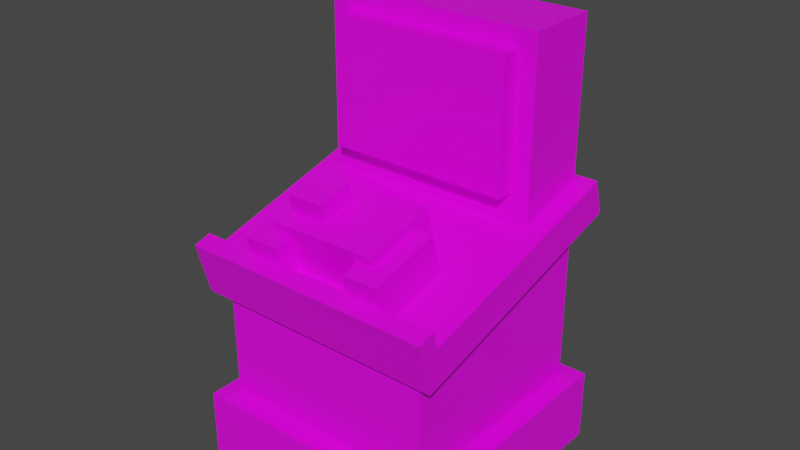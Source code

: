 # Source: aurora_tech_node_recharger.blend  (saved by Blender 2.80.75; exported with 4.5.12 LTS)
import bpy
from mathutils import Matrix  # noqa: F401  (used for matrix-valued properties, if any)

bpy.ops.wm.read_factory_settings(use_empty=True)
scene = bpy.context.scene
scene.name = 'Scene'

# ---- collections
col_collection = bpy.data.collections.new('Collection'); scene.collection.children.link(col_collection)

# ---- images (referenced by path relative to the original .blend; pixels are not part of the script)
import os
ASSET_DIR = os.environ.get("B2B_ASSET_DIR", "")  # directory of the original .blend (textures are referenced by path, not embedded)
HERE = os.path.dirname(os.path.abspath(__file__))  # packed textures are extracted next to this script under _unpacked/

def load_image(name, relpath, width, height, colorspace="sRGB"):
    """Load a texture the original file referenced (path relative to the .blend, or extracted next to this script)."""
    p = next((c for c in (os.path.join(HERE, relpath), os.path.join(ASSET_DIR, relpath)) if relpath and os.path.exists(c)), "")
    if p:
        img = bpy.data.images.load(p, check_existing=True)
        img.name = name
    else:  # same state as the original file: an image datablock whose file is absent (Cycles renders it pink)
        img = bpy.data.images.new(name, width, height)
        img.source = "FILE"
        img.filepath = "//" + (relpath or name)
    img.colorspace_settings.name = colorspace
    return img
img_aurora_tech_node_recharger_png = load_image('aurora_tech_node_recharger.png', 'aurora_tech_node_recharger.png', 1024, 1024, 'sRGB')
img_aurora_tech_tool_drone_remote_png = load_image('aurora_tech_tool_drone_remote.png', 'aurora_tech_tool_drone_remote.png', 1024, 1024, 'sRGB')

# ---- materials (node trees are filled in below, after node groups)
mat_material = bpy.data.materials.new('Material')
mat_material.alpha_threshold = 0.0
mat_material.use_transparent_shadow = False
mat_material.line_color = (0.0, 0.0, 0.0, 1.0)
mat_material_001 = bpy.data.materials.new('Material.001')
mat_material_001.alpha_threshold = 0.0
mat_material_001.use_transparent_shadow = False
mat_material_001.line_color = (0.0, 0.0, 0.0, 1.0)

# ---- material node trees
mat_material.use_nodes = True; mat_material.node_tree.nodes.clear()
_N = mat_material.node_tree.nodes; _L = mat_material.node_tree.links
n0 = _N.new('ShaderNodeOutputMaterial'); n0.name = 'Material Output'; n0.location = (300, 300)
n1 = _N.new('ShaderNodeBsdfPrincipled'); n1.name = 'Principled BSDF'; n1.location = (10, 300)
n1.distribution = 'GGX'
n1.subsurface_method = 'BURLEY'
n1.inputs[2].default_value = 0.4
n1.inputs[3].default_value = 1.45
n1.inputs[27].default_value = (0.0, 0.0, 0.0, 1.0)
n1.inputs[28].default_value = 1.0
n2 = _N.new('ShaderNodeTexImage'); n2.name = 'Image Texture'; n2.location = (-280, 280)
n2.image = img_aurora_tech_node_recharger_png
n2.interpolation = 'Closest'
_L.new(n1.outputs[0], n0.inputs[0])
_L.new(n2.outputs[0], n1.inputs[0])
n0.is_active_output = True
mat_material_001.use_nodes = True; mat_material_001.node_tree.nodes.clear()
_N = mat_material_001.node_tree.nodes; _L = mat_material_001.node_tree.links
n0 = _N.new('ShaderNodeOutputMaterial'); n0.name = 'Material Output'; n0.location = (300, 300)
n1 = _N.new('ShaderNodeBsdfPrincipled'); n1.name = 'Principled BSDF'; n1.location = (10, 300)
n1.distribution = 'GGX'
n1.subsurface_method = 'BURLEY'
n1.inputs[2].default_value = 0.4
n1.inputs[3].default_value = 1.45
n1.inputs[27].default_value = (0.0, 0.0, 0.0, 1.0)
n1.inputs[28].default_value = 1.0
n2 = _N.new('ShaderNodeTexImage'); n2.name = 'Image Texture'; n2.location = (-280, 280)
n2.image = img_aurora_tech_tool_drone_remote_png
n2.interpolation = 'Closest'
_L.new(n1.outputs[0], n0.inputs[0])
_L.new(n2.outputs[0], n1.inputs[0])
n0.is_active_output = True

# ---- world
world_world = bpy.data.worlds.new('World'); scene.world = world_world
world_world.use_nodes = True; world_world.node_tree.nodes.clear()
_N = world_world.node_tree.nodes; _L = world_world.node_tree.links
n0 = _N.new('ShaderNodeOutputWorld'); n0.name = 'World Output'; n0.location = (300, 300)
n1 = _N.new('ShaderNodeBackground'); n1.name = 'Background'; n1.location = (10, 300)
n1.inputs[0].default_value = (0.05088, 0.05088, 0.05088, 1.0)
_L.new(n1.outputs[0], n0.inputs[0])
n0.is_active_output = True
world_world.color = (0.05088, 0.05088, 0.05088)
world_world.use_sun_shadow = False
world_world.sun_shadow_jitter_overblur = 0.0

# ---- meshes
me_cube = bpy.data.meshes.new('Cube')
me_cube.from_pydata([(7.0, 7.0, 3.0), (7.0, 7.0, -1.0), (7.0, -7.0, 3.0), (7.0, -7.0, -1.0), (-7.0, 7.0, 3.0), (-7.0, 7.0, -1.0), (-7.0, -7.0, 3.0), (-7.0, -7.0, -1.0), (6.0, 6.0, 11.0), (6.0, 6.0, 3.0), (6.0, -6.0, 11.0), (6.0, -6.0, 3.0), (-6.0, 6.0, 11.0), (-6.0, 6.0, 3.0), (-6.0, -6.0, 11.0), (-6.0, -6.0, 3.0), (7.0, 6.503, 14.58), (7.0, 7.02, 12.65), (7.0, -7.02, 10.95), (7.0, -6.503, 9.022), (-7.0, 6.503, 14.58), (-7.0, 7.02, 12.65), (-7.0, -7.02, 10.95), (-7.0, -6.503, 9.022), (6.0, 6.0, 23.0), (6.0, 6.0, 13.0), (6.0, 2.0, 23.0), (6.0, 2.0, 13.0), (-6.0, 6.0, 23.0), (-6.0, 6.0, 13.0), (-6.0, 2.0, 23.0), (-6.0, 2.0, 13.0), (-5.0, 3.0, 23.0), (-5.0, 3.0, 26.0), (-5.0, 5.0, 23.0), (-5.0, 5.0, 26.0), (-3.0, 3.0, 23.0), (-3.0, 3.0, 26.0), (-3.0, 5.0, 23.0), (-3.0, 5.0, 26.0), (5.0, 2.0, 22.0), (5.0, 2.0, 15.0), (5.0, 1.0, 22.0), (5.0, 1.0, 15.0), (-5.0, 2.0, 22.0), (-5.0, 2.0, 15.0), (-5.0, 1.0, 22.0), (-5.0, 1.0, 15.0), (6.0, 6.0, 13.0), (6.0, 6.0, 11.0), (6.0, 1.0, 13.0), (6.0, 1.0, 11.0), (-6.0, 6.0, 13.0), (-6.0, 6.0, 11.0), (-6.0, 1.0, 13.0), (-6.0, 1.0, 11.0), (7.0, -6.31, 12.18), (7.0, -6.051, 11.22), (7.0, -7.276, 11.92), (7.0, -7.017, 10.96), (-7.0, -6.31, 12.18), (-7.0, -6.051, 11.22), (-7.0, -7.276, 11.92), (-7.0, -7.017, 10.96)], [], [(0, 4, 6, 2), (3, 2, 6, 7), (7, 6, 4, 5), (5, 1, 3, 7), (1, 0, 2, 3), (5, 4, 0, 1), (8, 12, 14, 10), (11, 10, 14, 15), (15, 14, 12, 13), (13, 9, 11, 15), (9, 8, 10, 11), (13, 12, 8, 9), (16, 20, 22, 18), (19, 18, 22, 23), (23, 22, 20, 21), (21, 17, 19, 23), (17, 16, 18, 19), (21, 20, 16, 17), (24, 28, 30, 26), (27, 26, 30, 31), (31, 30, 28, 29), (29, 25, 27, 31), (25, 24, 26, 27), (29, 28, 24, 25), (32, 33, 35, 34), (34, 35, 39, 38), (38, 39, 37, 36), (36, 37, 33, 32), (34, 38, 36, 32), (39, 35, 33, 37), (40, 44, 46, 42), (43, 42, 46, 47), (47, 46, 44, 45), (45, 41, 43, 47), (41, 40, 42, 43), (45, 44, 40, 41), (48, 52, 54, 50), (51, 50, 54, 55), (55, 54, 52, 53), (53, 49, 51, 55), (49, 48, 50, 51), (53, 52, 48, 49), (56, 60, 62, 58), (59, 58, 62, 63), (63, 62, 60, 61), (61, 57, 59, 63), (57, 56, 58, 59), (61, 60, 56, 57)])
_uv = me_cube.uv_layers.new(name='UVMap')
_uv.uv.foreach_set('vector', [0.2188, 0.75, 0.0, 0.75, 0.0, 0.5312, 0.2188, 0.5312, 0.2188, 0.75, 0.2188, 0.8125, 0.0, 0.8125, 0.0, 0.75, 0.4375, 0.75, 0.4375, 0.8125, 0.2188, 0.8125, 0.2188, 0.75, 0.2188, 0.5312, 0.4375, 0.5312, 0.4375, 0.75, 0.2188, 0.75, 0.2188, 0.75, 0.2188, 0.8125, 0.4375, 0.8125, 0.4375, 0.75, 0.6562, 0.75, 0.6562, 0.8125, 0.4375, 0.8125, 0.4375, 0.75, 0.375, 0.0, 0.625, 0.0, 0.625, 0.25, 0.375, 0.25, 0.2031, 0.8125, 0.2031, 0.9375, 0.01562, 0.9375, 0.01562, 0.8125, 0.4219, 0.8125, 0.4219, 0.9531, 0.2344, 0.9531, 0.2344, 0.8125, 0.375, 0.75, 0.625, 0.75, 0.625, 1.0, 0.375, 1.0, 0.2344, 0.8125, 0.2344, 0.9531, 0.4219, 0.9531, 0.4219, 0.8125, 0.6406, 0.8125, 0.6406, 0.9375, 0.4531, 0.9375, 0.4531, 0.8125, 0.2188, 0.5312, 0.0, 0.5312, 0.0, 0.3125, 0.2188, 0.3125, 0.2188, 0.9062, 0.2188, 0.9375, 0.0, 0.9375, 0.0, 0.9062, 0.4375, 0.9688, 0.4375, 1.0, 0.2188, 1.0, 0.2188, 0.9688, 0.2188, 0.5312, 0.4375, 0.5312, 0.4375, 0.75, 0.2188, 0.75, 0.2188, 0.9688, 0.2188, 1.0, 0.4375, 1.0, 0.4375, 0.9688, 0.6562, 0.9688, 0.6562, 1.0, 0.4375, 1.0, 0.4375, 0.9688, 0.7031, 0.75, 0.5, 0.75, 0.5, 0.6875, 0.7031, 0.6875, 0.7031, 0.5312, 0.7031, 0.6875, 0.5, 0.6875, 0.5, 0.5312, 0.4375, 0.5312, 0.4375, 0.6875, 0.5, 0.6875, 0.5, 0.5312, 0.375, 0.75, 0.625, 0.75, 0.625, 1.0, 0.375, 1.0, 0.5, 0.5312, 0.5, 0.6875, 0.4375, 0.6875, 0.4375, 0.5312, 0.5, 0.5312, 0.5, 0.6875, 0.7031, 0.6875, 0.7031, 0.5312, 0.6562, 0.7969, 0.6562, 0.8438, 0.6875, 0.8438, 0.6875, 0.7969, 0.75, 0.7969, 0.75, 0.8438, 0.7812, 0.8438, 0.7812, 0.7969, 0.75, 0.7969, 0.75, 0.8438, 0.7188, 0.8438, 0.7188, 0.7969, 0.7188, 0.7969, 0.7188, 0.8438, 0.6875, 0.8438, 0.6875, 0.7969, 0.125, 0.5, 0.375, 0.5, 0.375, 0.75, 0.125, 0.75, 0.7188, 0.8438, 0.7188, 0.875, 0.6875, 0.875, 0.6875, 0.8438, 0.8125, 1.0, 0.6562, 1.0, 0.6562, 0.9844, 0.8125, 0.9844, 0.8125, 0.875, 0.8125, 0.9844, 0.6562, 0.9844, 0.6562, 0.875, 0.8125, 0.875, 0.8125, 0.9844, 0.8281, 0.9844, 0.8281, 0.875, 0.6562, 1.0, 0.8125, 1.0, 0.8125, 0.9844, 0.6562, 0.9844, 0.8281, 0.875, 0.8281, 0.9844, 0.8125, 0.9844, 0.8125, 0.875, 0.625, 0.5, 0.875, 0.5, 0.875, 0.75, 0.625, 0.75, 0.375, 0.0, 0.625, 0.0, 0.625, 0.25, 0.375, 0.25, 0.375, 0.25, 0.625, 0.25, 0.625, 0.5, 0.375, 0.5, 0.3125, 0.9531, 0.3125, 0.9844, 0.2344, 0.9844, 0.2344, 0.9531, 0.375, 0.75, 0.625, 0.75, 0.625, 1.0, 0.375, 1.0, 0.2344, 0.9531, 0.2344, 0.9844, 0.3125, 0.9844, 0.3125, 0.9531, 0.6406, 0.9375, 0.6406, 0.9688, 0.4531, 0.9688, 0.4531, 0.9375, 0.2188, 0.3281, 0.0, 0.3281, 0.0, 0.3125, 0.2188, 0.3125, 0.6562, 0.9688, 0.6562, 0.9844, 0.4375, 0.9844, 0.4375, 0.9688, 0.6406, 0.9844, 0.6406, 1.0, 0.6562, 1.0, 0.6562, 0.9844, 0.375, 0.75, 0.625, 0.75, 0.625, 1.0, 0.375, 1.0, 0.6562, 0.9844, 0.6562, 1.0, 0.6406, 1.0, 0.6406, 0.9844, 0.0, 0.7969, 0.0, 0.8125, 0.2188, 0.8125, 0.2188, 0.7969])
me_cube.materials.append(mat_material)
me_cube.use_remesh_preserve_volume = False
me_cube.use_remesh_preserve_attributes = False
me_cube.use_mirror_vertex_groups = False
me_cube.update()
me_cube_002 = bpy.data.meshes.new('Cube.002')
me_cube_002.from_pydata([(-2.975, -1.559, -2.005), (-2.975, -1.559, 1.995), (-2.975, 1.441, -2.005), (-2.975, 1.441, 1.995), (3.025, -1.559, -2.005), (3.025, -1.559, 1.995), (3.025, 1.441, -2.005), (3.025, 1.441, 1.995), (-1.975, -0.559, -0.9712), (-1.975, -0.559, 3.051), (-1.975, 0.441, -0.9712), (-1.975, 0.441, 3.051), (-0.8917, -0.559, -0.9712), (-0.8917, -0.559, 3.051), (-0.8917, 0.441, -0.9712), (-0.8917, 0.441, 3.051), (0.6247, 1.441, -1.005), (0.6247, 1.441, 0.9954), (0.6247, 2.441, -1.005), (0.6247, 2.441, 0.9954), (2.625, 1.441, -1.005), (2.625, 1.441, 0.9954), (2.625, 2.441, -1.005), (2.625, 2.441, 0.9954), (2.025, -1.103, -3.005), (2.025, -1.103, 0.9954), (2.025, 0.9013, -3.005), (2.025, 0.9013, 0.9954), (4.025, -1.103, -3.005), (4.025, -1.103, 0.9954), (4.025, 0.9013, -3.005), (4.025, 0.9013, 0.9954), (-3.975, -1.092, -3.005), (-3.975, -1.092, 0.9954), (-3.975, 0.9013, -3.005), (-3.975, 0.9013, 0.9954), (-1.975, -1.092, -3.005), (-1.975, -1.092, 0.9954), (-1.975, 0.9013, -3.005), (-1.975, 0.9013, 0.9954)], [], [(0, 1, 3, 2), (2, 3, 7, 6), (6, 7, 5, 4), (4, 5, 1, 0), (2, 6, 4, 0), (7, 3, 1, 5), (8, 9, 11, 10), (10, 11, 15, 14), (14, 15, 13, 12), (12, 13, 9, 8), (10, 14, 12, 8), (15, 11, 9, 13), (16, 17, 19, 18), (18, 19, 23, 22), (22, 23, 21, 20), (20, 21, 17, 16), (18, 22, 20, 16), (23, 19, 17, 21), (24, 25, 27, 26), (26, 27, 31, 30), (30, 31, 29, 28), (28, 29, 25, 24), (26, 30, 28, 24), (31, 27, 25, 29), (32, 33, 35, 34), (34, 35, 39, 38), (38, 39, 37, 36), (36, 37, 33, 32), (34, 38, 36, 32), (39, 35, 33, 37)])
_uv = me_cube_002.uv_layers.new(name='UVMap')
_uv.uv.foreach_set('vector', [0.0, 0.0, 0.0, 0.3636, 0.2727, 0.3636, 0.2727, 0.0, 0.7734, 0.0, 0.7734, 0.3636, 0.228, 0.3636, 0.228, 0.0, 0.2727, 0.0, 0.2727, 0.3636, 0.0, 0.3636, 0.0, 0.0, 0.6364, 0.1818, 0.6364, 0.5455, 0.09091, 0.5455, 0.09091, 0.1818, 0.6364, 0.6364, 0.09091, 0.6364, 0.09091, 0.3636, 0.6364, 0.3636, 0.09091, 0.3636, 0.6364, 0.3636, 0.6364, 0.6364, 0.09091, 0.6364, 0.9091, 0.3636, 0.9091, 1.0, 1.0, 1.0, 1.0, 0.3636, 0.8182, 0.3636, 0.8182, 1.0, 0.9091, 1.0, 0.9091, 0.3636, 0.8182, 0.3636, 0.8182, 1.0, 0.7273, 1.0, 0.7273, 0.3636, 0.7273, 0.3636, 0.7273, 1.0, 0.6364, 1.0, 0.6364, 0.3636, 0.1667, 0.56, 0.3889, 0.56, 0.3889, 0.76, 0.1667, 0.76, 0.8182, 0.9091, 0.9091, 0.9091, 0.9091, 1.0, 0.8182, 1.0, 0.4545, 0.6364, 0.6364, 0.6364, 0.6364, 0.7273, 0.4545, 0.7273, 0.6364, 0.6364, 0.6364, 0.8182, 0.4545, 0.8182, 0.4545, 0.6364, 0.4545, 0.6364, 0.6364, 0.6364, 0.6364, 0.7273, 0.4545, 0.7273, 0.3889, 0.76, 0.6667, 0.76, 0.6667, 1.0, 0.3889, 1.0, 0.6364, 0.7273, 0.4545, 0.7273, 0.4545, 0.6364, 0.6364, 0.6364, 0.4545, 0.6364, 0.6364, 0.6364, 0.6364, 0.7273, 0.4545, 0.7273, 0.8182, 0.0, 0.8182, 0.3636, 1.0, 0.3636, 1.0, 0.0, 1.0, 0.0, 1.0, 0.3636, 0.8182, 0.3636, 0.8182, 0.0, 1.0, 0.0, 1.0, 0.3636, 0.8182, 0.3636, 0.8182, 0.0, 0.8182, 0.0, 0.8182, 0.3636, 1.0, 0.3636, 1.0, 0.0, 1.0, 0.3636, 0.9091, 0.3636, 0.9091, 0.2727, 1.0, 0.2727, 0.8182, 0.3636, 0.9091, 0.3636, 0.9091, 0.2727, 0.8182, 0.2727, 0.8182, 0.0, 0.8182, 0.3636, 1.0, 0.3636, 1.0, 0.0, 1.0, 0.0, 1.0, 0.3636, 0.8182, 0.3636, 0.8182, 0.0, 1.0, 0.0, 1.0, 0.3636, 0.8182, 0.3636, 0.8182, 0.0, 0.8182, 0.0, 0.8182, 0.3636, 1.0, 0.3636, 1.0, 0.0, 1.0, 0.3636, 0.9091, 0.3636, 0.9091, 0.2727, 1.0, 0.2727, 0.8182, 0.3636, 0.9091, 0.3636, 0.9091, 0.2727, 0.8182, 0.2727])
me_cube_002.materials.append(mat_material_001)
me_cube_002.use_remesh_preserve_volume = False
me_cube_002.use_remesh_preserve_attributes = False
me_cube_002.use_mirror_vertex_groups = False
me_cube_002.update()

# ---- objects
ob_cube = bpy.data.objects.new('Cube', me_cube)
ob_cube_001 = bpy.data.objects.new('Cube.001', me_cube_002)

# ---- transforms, parenting, visibility, modifiers, constraints
ob_cube.location = (-0.0006371, 0.00123, -0.4383)
ob_cube.scale = (0.06224, 0.06224, 0.06224)
ob_cube.lock_rotations_4d = False
ob_cube.empty_display_type = 'ARROWS'
ob_cube.lineart.crease_threshold = 0.0
ob_cube_001.location = (0.001304, -0.211, 0.3737)
ob_cube_001.rotation_euler = (1.323, 0.02209, -3.139)
ob_cube_001.scale = (0.06294, 0.06294, 0.06294)
ob_cube_001.lock_rotations_4d = False
ob_cube_001.empty_display_type = 'ARROWS'
ob_cube_001.lineart.crease_threshold = 0.0

# ---- collection membership
col_collection.objects.link(ob_cube)
col_collection.objects.link(ob_cube_001)

# ---- scene / render settings (as saved in the file)
scene.frame_start = 1; scene.frame_end = 250; scene.frame_set(1)
scene.render.engine = 'BLENDER_EEVEE_NEXT'
scene.cycles.use_denoising = False
scene.cycles.samples = 128
scene.cycles.sampling_pattern = 'TABULATED_SOBOL'
scene.cycles.use_adaptive_sampling = False
scene.cycles.use_light_tree = False
scene.view_settings.view_transform = 'Filmic'
bpy.context.view_layer.update()

# ---- added for rendering (the .blend has no active camera and no usable light): camera, sun
cam_auto = bpy.data.cameras.new('AutoCamera')
cam_auto.lens = 50.0
cam_auto.sensor_width = 36.0
cam_auto.clip_end = 1000.0
ob_auto_camera = bpy.data.objects.new('AutoCamera', cam_auto)
scene.collection.objects.link(ob_auto_camera)
ob_auto_camera.location = (1.93452, -2.3289, 1.88775)
ob_auto_camera.rotation_euler = (1.09748, -7.21219e-08, 0.694738)
scene.camera = ob_auto_camera
light_auto_sun = bpy.data.lights.new('AutoSun', 'SUN')
light_auto_sun.energy = 3.0
light_auto_sun.angle = 0.0523599
ob_auto_sun = bpy.data.objects.new('AutoSun', light_auto_sun)
scene.collection.objects.link(ob_auto_sun)
ob_auto_sun.rotation_euler = (0.872665, 0.174533, 0.523599)
bpy.context.view_layer.update()

